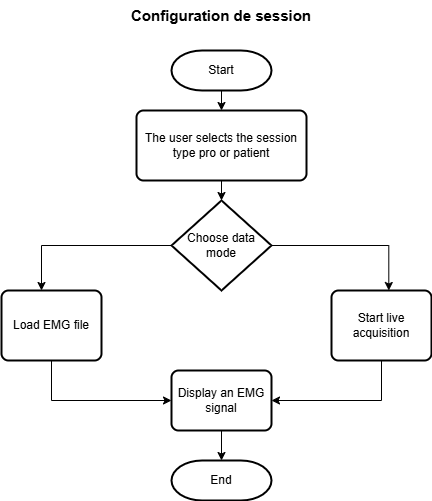

The diagram above was exported from draw.io. Its source (the exported page's mxGraphModel, read from the mxfile embedded in the PNG):
<mxGraphModel dx="786" dy="531" grid="1" gridSize="10" guides="1" tooltips="1" connect="1" arrows="1" fold="1" page="1" pageScale="1" pageWidth="827" pageHeight="1169" math="0" shadow="0">
  <root>
    <mxCell id="0" />
    <mxCell id="1" parent="0" />
    <mxCell id="ISUjx96KPGQw_QfERc09-9" style="edgeStyle=orthogonalEdgeStyle;rounded=0;orthogonalLoop=1;jettySize=auto;html=1;exitX=0.5;exitY=1;exitDx=0;exitDy=0;exitPerimeter=0;entryX=0.5;entryY=0;entryDx=0;entryDy=0;" edge="1" parent="1" source="ISUjx96KPGQw_QfERc09-1" target="ISUjx96KPGQw_QfERc09-2">
      <mxGeometry relative="1" as="geometry" />
    </mxCell>
    <mxCell id="ISUjx96KPGQw_QfERc09-1" value="&lt;font style=&quot;vertical-align: inherit;&quot;&gt;&lt;font style=&quot;vertical-align: inherit;&quot;&gt;Start&lt;/font&gt;&lt;/font&gt;" style="strokeWidth=2;html=1;shape=mxgraph.flowchart.terminator;whiteSpace=wrap;" vertex="1" parent="1">
      <mxGeometry x="330" y="90" width="100" height="40" as="geometry" />
    </mxCell>
    <mxCell id="ISUjx96KPGQw_QfERc09-2" value="&lt;font style=&quot;vertical-align: inherit;&quot;&gt;&lt;font style=&quot;vertical-align: inherit;&quot;&gt;The user selects the session type pro or patient&lt;/font&gt;&lt;/font&gt;" style="rounded=1;whiteSpace=wrap;html=1;absoluteArcSize=1;arcSize=14;strokeWidth=2;" vertex="1" parent="1">
      <mxGeometry x="295" y="150" width="170" height="70" as="geometry" />
    </mxCell>
    <mxCell id="ISUjx96KPGQw_QfERc09-3" style="edgeStyle=orthogonalEdgeStyle;rounded=0;orthogonalLoop=1;jettySize=auto;html=1;exitX=0.5;exitY=1;exitDx=0;exitDy=0;" edge="1" parent="1" source="ISUjx96KPGQw_QfERc09-2" target="ISUjx96KPGQw_QfERc09-2">
      <mxGeometry relative="1" as="geometry" />
    </mxCell>
    <mxCell id="ISUjx96KPGQw_QfERc09-12" style="edgeStyle=orthogonalEdgeStyle;rounded=0;orthogonalLoop=1;jettySize=auto;html=1;exitX=1;exitY=0.5;exitDx=0;exitDy=0;exitPerimeter=0;entryX=0.573;entryY=0;entryDx=0;entryDy=0;entryPerimeter=0;" edge="1" parent="1" source="ISUjx96KPGQw_QfERc09-4" target="ISUjx96KPGQw_QfERc09-6">
      <mxGeometry relative="1" as="geometry">
        <mxPoint x="540" y="285" as="targetPoint" />
      </mxGeometry>
    </mxCell>
    <mxCell id="ISUjx96KPGQw_QfERc09-13" style="edgeStyle=orthogonalEdgeStyle;rounded=0;orthogonalLoop=1;jettySize=auto;html=1;exitX=0;exitY=0.5;exitDx=0;exitDy=0;exitPerimeter=0;entryX=0.4;entryY=0;entryDx=0;entryDy=0;entryPerimeter=0;" edge="1" parent="1" source="ISUjx96KPGQw_QfERc09-4" target="ISUjx96KPGQw_QfERc09-5">
      <mxGeometry relative="1" as="geometry">
        <mxPoint x="220" y="285" as="targetPoint" />
      </mxGeometry>
    </mxCell>
    <mxCell id="ISUjx96KPGQw_QfERc09-4" value="&lt;font style=&quot;vertical-align: inherit;&quot;&gt;&lt;font style=&quot;vertical-align: inherit;&quot;&gt;Choose data mode&lt;/font&gt;&lt;/font&gt;" style="strokeWidth=2;html=1;shape=mxgraph.flowchart.decision;whiteSpace=wrap;" vertex="1" parent="1">
      <mxGeometry x="330" y="240" width="100" height="90" as="geometry" />
    </mxCell>
    <mxCell id="ISUjx96KPGQw_QfERc09-14" style="edgeStyle=orthogonalEdgeStyle;rounded=0;orthogonalLoop=1;jettySize=auto;html=1;exitX=0.5;exitY=1;exitDx=0;exitDy=0;entryX=0;entryY=0.5;entryDx=0;entryDy=0;" edge="1" parent="1" source="ISUjx96KPGQw_QfERc09-5" target="ISUjx96KPGQw_QfERc09-7">
      <mxGeometry relative="1" as="geometry" />
    </mxCell>
    <mxCell id="ISUjx96KPGQw_QfERc09-5" value="&lt;font style=&quot;vertical-align: inherit;&quot;&gt;&lt;font style=&quot;vertical-align: inherit;&quot;&gt;Load EMG file&lt;/font&gt;&lt;/font&gt;" style="rounded=1;whiteSpace=wrap;html=1;absoluteArcSize=1;arcSize=14;strokeWidth=2;" vertex="1" parent="1">
      <mxGeometry x="160" y="330" width="100" height="70" as="geometry" />
    </mxCell>
    <mxCell id="ISUjx96KPGQw_QfERc09-15" style="edgeStyle=orthogonalEdgeStyle;rounded=0;orthogonalLoop=1;jettySize=auto;html=1;exitX=0.5;exitY=1;exitDx=0;exitDy=0;entryX=1;entryY=0.5;entryDx=0;entryDy=0;" edge="1" parent="1" source="ISUjx96KPGQw_QfERc09-6" target="ISUjx96KPGQw_QfERc09-7">
      <mxGeometry relative="1" as="geometry" />
    </mxCell>
    <mxCell id="ISUjx96KPGQw_QfERc09-6" value="&lt;font style=&quot;vertical-align: inherit;&quot;&gt;&lt;font style=&quot;vertical-align: inherit;&quot;&gt;Start live acquisition&lt;/font&gt;&lt;/font&gt;" style="rounded=1;whiteSpace=wrap;html=1;absoluteArcSize=1;arcSize=14;strokeWidth=2;" vertex="1" parent="1">
      <mxGeometry x="490" y="330" width="100" height="70" as="geometry" />
    </mxCell>
    <mxCell id="ISUjx96KPGQw_QfERc09-7" value="&lt;font style=&quot;vertical-align: inherit;&quot;&gt;&lt;font style=&quot;vertical-align: inherit;&quot;&gt;Display an EMG signal&lt;/font&gt;&lt;/font&gt;" style="rounded=1;whiteSpace=wrap;html=1;absoluteArcSize=1;arcSize=14;strokeWidth=2;" vertex="1" parent="1">
      <mxGeometry x="330" y="410" width="100" height="60" as="geometry" />
    </mxCell>
    <mxCell id="ISUjx96KPGQw_QfERc09-8" value="&lt;font style=&quot;vertical-align: inherit;&quot;&gt;&lt;font style=&quot;vertical-align: inherit;&quot;&gt;End&lt;/font&gt;&lt;/font&gt;" style="strokeWidth=2;html=1;shape=mxgraph.flowchart.terminator;whiteSpace=wrap;" vertex="1" parent="1">
      <mxGeometry x="330" y="500" width="100" height="40" as="geometry" />
    </mxCell>
    <mxCell id="ISUjx96KPGQw_QfERc09-10" style="edgeStyle=orthogonalEdgeStyle;rounded=0;orthogonalLoop=1;jettySize=auto;html=1;exitX=0.5;exitY=1;exitDx=0;exitDy=0;entryX=0.5;entryY=0;entryDx=0;entryDy=0;entryPerimeter=0;" edge="1" parent="1" source="ISUjx96KPGQw_QfERc09-2" target="ISUjx96KPGQw_QfERc09-4">
      <mxGeometry relative="1" as="geometry" />
    </mxCell>
    <mxCell id="ISUjx96KPGQw_QfERc09-17" style="edgeStyle=orthogonalEdgeStyle;rounded=0;orthogonalLoop=1;jettySize=auto;html=1;exitX=0.5;exitY=1;exitDx=0;exitDy=0;entryX=0.5;entryY=0;entryDx=0;entryDy=0;entryPerimeter=0;" edge="1" parent="1" source="ISUjx96KPGQw_QfERc09-7" target="ISUjx96KPGQw_QfERc09-8">
      <mxGeometry relative="1" as="geometry" />
    </mxCell>
    <mxCell id="ISUjx96KPGQw_QfERc09-18" value="&lt;font style=&quot;vertical-align: inherit;&quot;&gt;&lt;font style=&quot;vertical-align: inherit;&quot;&gt;&lt;font style=&quot;vertical-align: inherit;&quot;&gt;&lt;font style=&quot;vertical-align: inherit;&quot;&gt;&lt;font style=&quot;vertical-align: inherit;&quot;&gt;&lt;font style=&quot;vertical-align: inherit; font-size: 15px;&quot;&gt;&lt;b style=&quot;&quot;&gt;Configuration de session&lt;/b&gt;&lt;/font&gt;&lt;/font&gt;&lt;/font&gt;&lt;/font&gt;&lt;/font&gt;&lt;/font&gt;" style="text;strokeColor=none;align=center;fillColor=none;html=1;verticalAlign=middle;whiteSpace=wrap;rounded=0;" vertex="1" parent="1">
      <mxGeometry x="210" y="40" width="340" height="30" as="geometry" />
    </mxCell>
  </root>
</mxGraphModel>